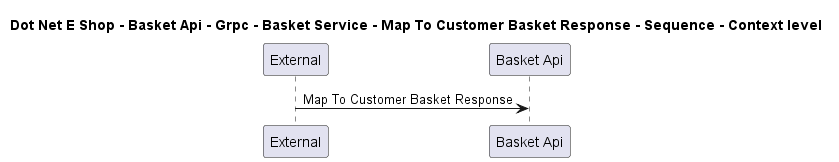

The diagram above was rendered by PlantUML. Its source (embedded in the PNG):
@startuml

title Dot Net E Shop - Basket Api - Grpc - Basket Service - Map To Customer Basket Response - Sequence - Context level

participant "External" as C4InterFlow.SoftwareSystems.ExternalSystem
participant "Basket Api" as DotNetEShop.SoftwareSystems.BasketApi

C4InterFlow.SoftwareSystems.ExternalSystem -> DotNetEShop.SoftwareSystems.BasketApi : Map To Customer Basket Response


@enduml